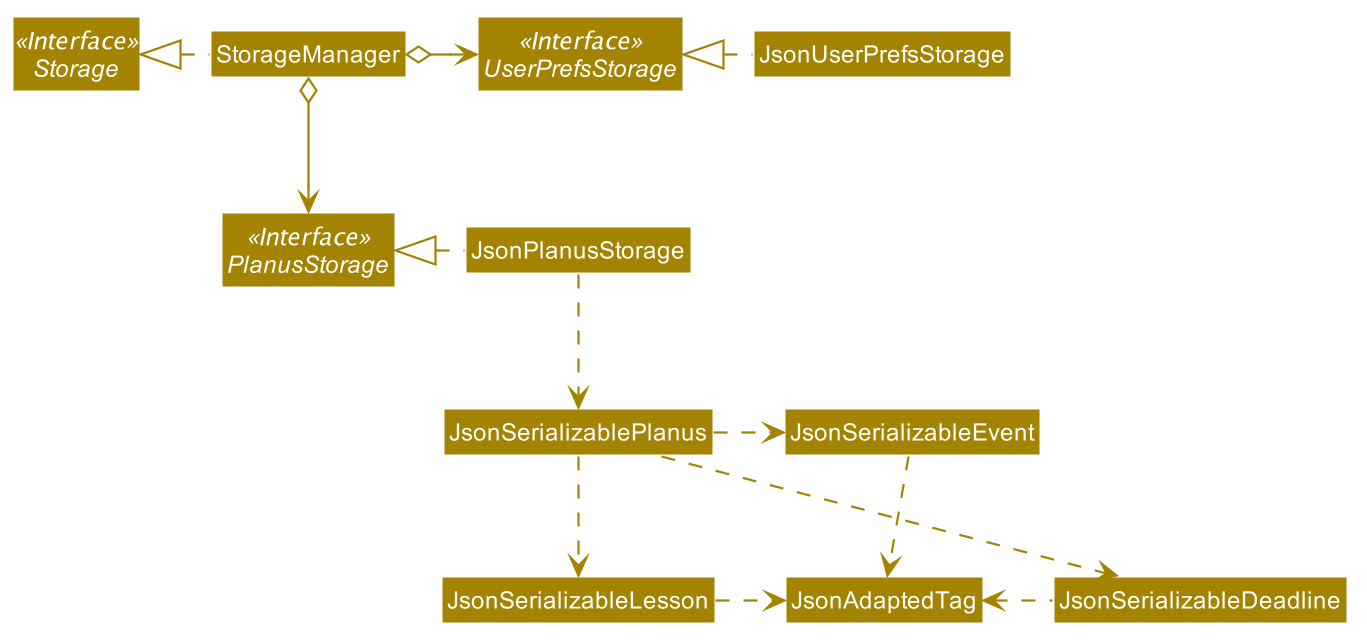

The diagram above was rendered by PlantUML. Its source (embedded in the PNG):
@startuml








skinparam BackgroundColor #FFFFFFF

skinparam Shadowing false

skinparam Class {
    FontColor #FFFFFF
    BorderThickness 1
    BorderColor #FFFFFF
    StereotypeFontColor #FFFFFF
    FontName Arial
}

skinparam Actor {
    BorderColor #000000
    Color #000000
    FontName Arial
}

skinparam Sequence {
    MessageAlign center
    BoxFontSize 15
    BoxPadding 0
    BoxFontColor #FFFFFF
    FontName Arial
}

skinparam Participant {
    FontColor #FFFFFFF
    Padding 20
}

skinparam MinClassWidth 50
skinparam ParticipantPadding 10
skinparam Shadowing false
skinparam DefaultTextAlignment center
skinparam packageStyle Rectangle

hide footbox
hide members
hide circle
skinparam arrowThickness 1.1
skinparam arrowColor #A38300
skinparam classBackgroundColor #A38300

Interface Storage <<Interface>>
Interface UserPrefsStorage <<Interface>>
Interface PlanusStorage <<Interface>>

Class StorageManager
Class JsonUserPrefsStorage
Class JsonPlanusStorage

StorageManager .left.|> Storage
StorageManager o-right-> UserPrefsStorage
StorageManager o--> PlanusStorage

JsonUserPrefsStorage .left.|> UserPrefsStorage
JsonPlanusStorage .left.|> PlanusStorage
JsonPlanusStorage .down.> JsonSerializablePlanus
JsonSerializablePlanus .right.> JsonSerializableEvent
JsonSerializablePlanus .down.> JsonSerializableDeadline
JsonSerializablePlanus .down.> JsonSerializableLesson
JsonSerializableEvent .right.> JsonAdaptedTag
JsonSerializableDeadline .left.> JsonAdaptedTag
JsonSerializableLesson .right.> JsonAdaptedTag
@enduml